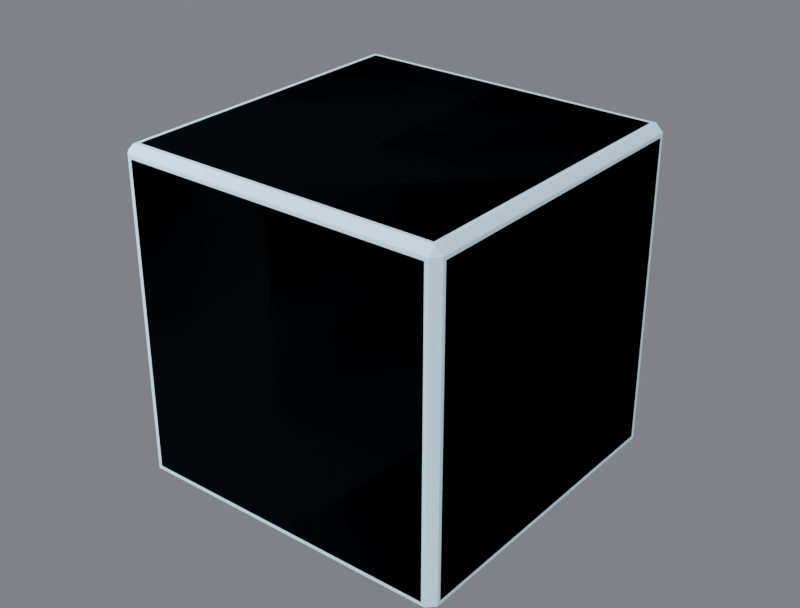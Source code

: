 # Source: R4B_BigCube2.blend  (saved by Blender 5.3.31; exported with 4.5.12 LTS)
import bpy
from mathutils import Matrix  # noqa: F401  (used for matrix-valued properties, if any)

bpy.ops.wm.read_factory_settings(use_empty=True)
scene = bpy.context.scene
scene.name = 'Scene'

# ---- collections
col_r4b_bigcube2 = bpy.data.collections.new('R4B_BigCube2'); scene.collection.children.link(col_r4b_bigcube2)
col_r4b_bigcube2_lod1 = bpy.data.collections.new('R4B_BigCube2_LOD1'); scene.collection.children.link(col_r4b_bigcube2_lod1)

# ---- materials (node trees are filled in below, after node groups)
mat_r4p_base = bpy.data.materials.new('R4P_Base')
mat_r4p_base.diffuse_color = (0.55, 0.75, 0.9, 1.0)
mat_r4p_base.roughness = 0.85

# ---- material node trees
mat_r4p_base.use_nodes = True; mat_r4p_base.node_tree.nodes.clear()
_N = mat_r4p_base.node_tree.nodes; _L = mat_r4p_base.node_tree.links
n0 = _N.new('ShaderNodeBsdfPrincipled'); n0.name = 'Principled BSDF'; n0.location = (-200, 100)
n0.inputs[0].default_value = (0.55, 0.75, 0.9, 1.0)
n0.inputs[2].default_value = 0.85
n0.inputs[10].default_value = 0.005
n1 = _N.new('ShaderNodeOutputMaterial'); n1.name = 'Material Output'; n1.location = (200, 100)
_L.new(n0.outputs[0], n1.inputs[0])
n1.is_active_output = True

# ---- world
world_w = bpy.data.worlds.new('W'); scene.world = world_w
world_w.use_nodes = True; world_w.node_tree.nodes.clear()
_N = world_w.node_tree.nodes; _L = world_w.node_tree.links
n0 = _N.new('ShaderNodeBackground'); n0.name = 'Background'; n0.location = (-200, 100)
n0.inputs[0].default_value = (0.2, 0.21, 0.23, 1.0)
n0.inputs[1].default_value = 0.9
n1 = _N.new('ShaderNodeOutputWorld'); n1.name = 'World Output'; n1.location = (200, 100)
_L.new(n0.outputs[0], n1.inputs[0])
n1.is_active_output = True

# ---- cameras
cam_cam = bpy.data.cameras.new('Cam')
cam_cam.lens = 60.0

# ---- lights
light_key = bpy.data.lights.new('Key', 'SUN')
light_key.energy = 3.2
light_fill = bpy.data.lights.new('Fill', 'AREA')
light_fill.energy = 220.0
light_fill.size = 2.5
light_rim = bpy.data.lights.new('Rim', 'AREA')
light_rim.energy = 260.0
light_rim.size = 2.5

# ---- meshes
me_r4b_bigcube2 = bpy.data.meshes.new('R4B_BigCube2')
me_r4b_bigcube2.from_pydata([(-0.26, -0.774, -0.224), (-0.224, -0.81, -0.224), (-0.224, -0.774, -0.26), (0.774, -0.81, -0.224), (0.774, -0.774, -0.26), (0.81, -0.774, -0.224), (0.81, 0.224, -0.224), (0.774, 0.224, -0.26), (0.774, 0.26, -0.224), (-0.224, 0.26, -0.224), (-0.224, 0.224, -0.26), (-0.26, 0.224, -0.224), (-0.26, -0.774, 0.774), (-0.224, -0.81, 0.774), (-0.224, -0.774, 0.81), (0.774, -0.81, 0.774), (0.774, -0.774, 0.81), (0.81, -0.774, 0.774), (0.81, 0.224, 0.774), (0.774, 0.224, 0.81), (0.774, 0.26, 0.774), (-0.224, 0.26, 0.774), (-0.224, 0.224, 0.81), (-0.26, 0.224, 0.774)], [], [(2, 1, 0), (2, 4, 3, 1), (4, 5, 3), (4, 7, 6, 5), (7, 8, 6), (7, 10, 9, 8), (10, 11, 9), (10, 2, 0, 11), (12, 13, 14), (13, 15, 16, 14), (15, 17, 16), (17, 18, 19, 16), (18, 20, 19), (20, 21, 22, 19), (21, 23, 22), (23, 12, 14, 22), (1, 3, 15, 13), (5, 6, 18, 17), (8, 9, 21, 20), (11, 0, 12, 23), (0, 1, 13, 12), (3, 5, 17, 15), (6, 8, 20, 18), (9, 11, 23, 21), (10, 7, 4, 2), (14, 16, 19, 22)])
me_r4b_bigcube2.polygons.foreach_set('use_smooth', [True] * 26)
_k = set([(0, 1), (0, 2), (0, 11), (0, 12), (1, 2), (1, 3), (1, 13), (2, 4), (2, 10), (3, 4), (3, 5), (3, 15), (4, 5), (4, 7), (5, 6), (5, 17), (6, 7), (6, 8), (6, 18), (7, 8), (7, 10), (8, 9), (8, 20), (9, 10), (9, 11), (9, 21), (10, 11), (11, 23), (12, 13), (12, 14), (12, 23), (13, 14), (13, 15), (14, 16), (14, 22), (15, 16), (15, 17), (16, 17), (16, 19), (17, 18), (18, 19), (18, 20), (19, 20), (19, 22), (20, 21), (21, 22), (21, 23), (22, 23)])
me_r4b_bigcube2.attributes.new('sharp_edge', 'BOOLEAN', 'EDGE').data.foreach_set('value', [ (min(e.vertices), max(e.vertices)) in _k for e in me_r4b_bigcube2.edges])
_uv = me_r4b_bigcube2.uv_layers.new(name='UVMap')
_uv.uv.foreach_set('vector', [0.06923, -0.9885, 0.06923, -1.058, 0.0, -0.9885, 0.06923, 0.0, 1.988, 0.0, 1.988, 0.06923, 0.06923, 0.06923, 1.988, -0.9885, 2.058, -0.9885, 1.988, -1.058, -0.9885, 0.0, 0.9308, 0.0, 0.9308, 0.06923, -0.9885, 0.06923, 1.988, 0.9308, 1.988, 1.0, 2.058, 0.9308, 1.988, 0.0, 0.06923, 0.0, 0.06923, 0.06923, 1.988, 0.06923, 0.06923, 0.9308, 0.0, 0.9308, 0.06923, 1.0, 0.9308, 0.0, -0.9885, 0.0, -0.9885, 0.06923, 0.9308, 0.06923, 0.0, -0.9885, 0.06923, -1.058, 0.06923, -0.9885, 0.06923, 1.988, 1.988, 1.988, 1.988, 2.058, 0.06923, 2.058, 1.988, -1.058, 2.058, -0.9885, 1.988, -0.9885, -0.9885, 1.988, 0.9308, 1.988, 0.9308, 2.058, -0.9885, 2.058, 2.058, 0.9308, 1.988, 1.0, 1.988, 0.9308, 1.988, 1.988, 0.06923, 1.988, 0.06923, 2.058, 1.988, 2.058, 0.06923, 1.0, 0.0, 0.9308, 0.06923, 0.9308, 0.9308, 1.988, -0.9885, 1.988, -0.9885, 2.058, 0.9308, 2.058, 0.06923, 0.06923, 1.988, 0.06923, 1.988, 1.988, 0.06923, 1.988, -0.9885, 0.06923, 0.9308, 0.06923, 0.9308, 1.988, -0.9885, 1.988, 1.988, 0.06923, 0.06923, 0.06923, 0.06923, 1.988, 1.988, 1.988, 0.9308, 0.06923, -0.9885, 0.06923, -0.9885, 1.988, 0.9308, 1.988, -0.9885, 0.06923, -1.058, 0.06923, -1.058, 1.988, -0.9885, 1.988, -1.058, 0.06923, -0.9885, 0.06923, -0.9885, 1.988, -1.058, 1.988, 0.9308, 0.06923, 1.0, 0.06923, 1.0, 1.988, 0.9308, 1.988, 1.0, 0.06923, 0.9308, 0.06923, 0.9308, 1.988, 1.0, 1.988, 0.06923, 0.9308, 1.988, 0.9308, 1.988, -0.9885, 0.06923, -0.9885, 0.06923, -0.9885, 1.988, -0.9885, 1.988, 0.9308, 0.06923, 0.9308])
me_r4b_bigcube2.materials.append(mat_r4p_base)
me_r4b_bigcube2.update()
me_r4b_bigcube2.normals_split_custom_set([tuple(v) for v in zip(*[iter([-0.4083, -0.4083, -0.8165, -0.4083, -0.4083, -0.8165, -0.4083, -0.4083, -0.8165, 0.0, -0.7071, -0.7071, 0.0, -0.7071, -0.7071, 0.0, -0.7071, -0.7071, 0.0, -0.7071, -0.7071, 0.4083, -0.4083, -0.8165, 0.4083, -0.4083, -0.8165, 0.4083, -0.4083, -0.8165, 0.7071, 0.0, -0.7071, 0.7071, 0.0, -0.7071, 0.7071, 0.0, -0.7071, 0.7071, 0.0, -0.7071, 0.4083, 0.4083, -0.8165, 0.4083, 0.4083, -0.8165, 0.4083, 0.4083, -0.8165, 0.0, 0.7071, -0.7071, 0.0, 0.7071, -0.7071, 0.0, 0.7071, -0.7071, 0.0, 0.7071, -0.7071, -0.4083, 0.4083, -0.8165, -0.4083, 0.4083, -0.8165, -0.4083, 0.4083, -0.8165, -0.7071, 0.0, -0.7071, -0.7071, 0.0, -0.7071, -0.7071, 0.0, -0.7071, -0.7071, 0.0, -0.7071, -0.4083, -0.4083, 0.8165, -0.4083, -0.4083, 0.8165, -0.4083, -0.4083, 0.8165, 0.0, -0.7071, 0.7071, 0.0, -0.7071, 0.7071, 0.0, -0.7071, 0.7071, 0.0, -0.7071, 0.7071, 0.4083, -0.4083, 0.8165, 0.4083, -0.4083, 0.8165, 0.4083, -0.4083, 0.8165, 0.7071, 0.0, 0.7071, 0.7071, 0.0, 0.7071, 0.7071, 0.0, 0.7071, 0.7071, 0.0, 0.7071, 0.4083, 0.4083, 0.8165, 0.4083, 0.4083, 0.8165, 0.4083, 0.4083, 0.8165, 0.0, 0.7071, 0.7071, 0.0, 0.7071, 0.7071, 0.0, 0.7071, 0.7071, 0.0, 0.7071, 0.7071, -0.4083, 0.4083, 0.8165, -0.4083, 0.4083, 0.8165, -0.4083, 0.4083, 0.8165, -0.7071, 0.0, 0.7071, -0.7071, 0.0, 0.7071, -0.7071, 0.0, 0.7071, -0.7071, 0.0, 0.7071, 0.0, -1.0, 0.0, 0.0, -1.0, 0.0, 0.0, -1.0, 0.0, 0.0, -1.0, 0.0, 1.0, 0.0, 0.0, 1.0, 0.0, 0.0, 1.0, 0.0, 0.0, 1.0, 0.0, 0.0, 0.0, 1.0, 0.0, 0.0, 1.0, 0.0, 0.0, 1.0, 0.0, 0.0, 1.0, 0.0, -1.0, 0.0, 0.0, -1.0, 0.0, 0.0, -1.0, 0.0, 0.0, -1.0, 0.0, 0.0, -0.7071, -0.7071, 0.0, -0.7071, -0.7071, 0.0, -0.7071, -0.7071, 0.0, -0.7071, -0.7071, 0.0, 0.7071, -0.7071, 0.0, 0.7071, -0.7071, 0.0, 0.7071, -0.7071, 0.0, 0.7071, -0.7071, 0.0, 0.7071, 0.7071, 0.0, 0.7071, 0.7071, 0.0, 0.7071, 0.7071, 0.0, 0.7071, 0.7071, 0.0, -0.7071, 0.7071, 0.0, -0.7071, 0.7071, 0.0, -0.7071, 0.7071, 0.0, -0.7071, 0.7071, 0.0, 0.0, 0.0, -1.0, 0.0, 0.0, -1.0, 0.0, 0.0, -1.0, 0.0, 0.0, -1.0, 0.0, 0.0, 1.0, 0.0, 0.0, 1.0, 0.0, 0.0, 1.0, 0.0, 0.0, 1.0])] * 3)])
me_r4b_bigcube2_lod1 = bpy.data.meshes.new('R4B_BigCube2_LOD1')
me_r4b_bigcube2_lod1.from_pydata([(-0.26, -0.786, -0.236), (-0.236, -0.81, -0.236), (-0.236, -0.786, -0.26), (0.786, -0.81, -0.236), (0.786, -0.786, -0.26), (0.81, -0.786, -0.236), (0.81, 0.236, -0.236), (0.786, 0.236, -0.26), (0.786, 0.26, -0.236), (-0.236, 0.26, -0.236), (-0.236, 0.236, -0.26), (-0.26, 0.236, -0.236), (-0.26, -0.786, 0.786), (-0.236, -0.81, 0.786), (-0.236, -0.786, 0.81), (0.786, -0.81, 0.786), (0.786, -0.786, 0.81), (0.81, -0.786, 0.786), (0.81, 0.236, 0.786), (0.786, 0.236, 0.81), (0.786, 0.26, 0.786), (-0.236, 0.26, 0.786), (-0.236, 0.236, 0.81), (-0.26, 0.236, 0.786)], [], [(2, 1, 0), (2, 4, 3, 1), (4, 5, 3), (4, 7, 6, 5), (7, 8, 6), (7, 10, 9, 8), (10, 11, 9), (10, 2, 0, 11), (12, 13, 14), (13, 15, 16, 14), (15, 17, 16), (17, 18, 19, 16), (18, 20, 19), (20, 21, 22, 19), (21, 23, 22), (23, 12, 14, 22), (1, 3, 15, 13), (5, 6, 18, 17), (8, 9, 21, 20), (11, 0, 12, 23), (0, 1, 13, 12), (3, 5, 17, 15), (6, 8, 20, 18), (9, 11, 23, 21), (10, 7, 4, 2), (14, 16, 19, 22)])
me_r4b_bigcube2_lod1.polygons.foreach_set('use_smooth', [True] * 26)
_k = set([(0, 1), (0, 2), (0, 11), (0, 12), (1, 2), (1, 3), (1, 13), (2, 4), (2, 10), (3, 4), (3, 5), (3, 15), (4, 5), (4, 7), (5, 6), (5, 17), (6, 7), (6, 8), (6, 18), (7, 8), (7, 10), (8, 9), (8, 20), (9, 10), (9, 11), (9, 21), (10, 11), (11, 23), (12, 13), (12, 14), (12, 23), (13, 14), (13, 15), (14, 16), (14, 22), (15, 16), (15, 17), (16, 17), (16, 19), (17, 18), (18, 19), (18, 20), (19, 20), (19, 22), (20, 21), (21, 22), (21, 23), (22, 23)])
me_r4b_bigcube2_lod1.attributes.new('sharp_edge', 'BOOLEAN', 'EDGE').data.foreach_set('value', [ (min(e.vertices), max(e.vertices)) in _k for e in me_r4b_bigcube2_lod1.edges])
_uv = me_r4b_bigcube2_lod1.uv_layers.new(name='UVMap')
_uv.uv.foreach_set('vector', [0.04615, -1.012, 0.04615, -1.058, 0.0, -1.012, 0.04615, 0.0, 2.012, 0.0, 2.012, 0.04615, 0.04615, 0.04615, 2.012, -1.012, 2.058, -1.012, 2.012, -1.058, -1.012, 0.0, 0.9538, 0.0, 0.9538, 0.04615, -1.012, 0.04615, 2.012, 0.9538, 2.012, 1.0, 2.058, 0.9538, 2.012, 0.0, 0.04615, 0.0, 0.04615, 0.04615, 2.012, 0.04615, 0.04615, 0.9538, 0.0, 0.9538, 0.04615, 1.0, 0.9538, 0.0, -1.012, 0.0, -1.012, 0.04615, 0.9538, 0.04615, 0.0, -1.012, 0.04615, -1.058, 0.04615, -1.012, 0.04615, 2.012, 2.012, 2.012, 2.012, 2.058, 0.04615, 2.058, 2.012, -1.058, 2.058, -1.012, 2.012, -1.012, -1.012, 2.012, 0.9538, 2.012, 0.9538, 2.058, -1.012, 2.058, 2.058, 0.9538, 2.012, 1.0, 2.012, 0.9538, 2.012, 2.012, 0.04615, 2.012, 0.04615, 2.058, 2.012, 2.058, 0.04615, 1.0, 0.0, 0.9538, 0.04615, 0.9538, 0.9538, 2.012, -1.012, 2.012, -1.012, 2.058, 0.9538, 2.058, 0.04615, 0.04615, 2.012, 0.04615, 2.012, 2.012, 0.04615, 2.012, -1.012, 0.04615, 0.9538, 0.04615, 0.9538, 2.012, -1.012, 2.012, 2.012, 0.04615, 0.04615, 0.04615, 0.04615, 2.012, 2.012, 2.012, 0.9538, 0.04615, -1.012, 0.04615, -1.012, 2.012, 0.9538, 2.012, -1.012, 0.04615, -1.058, 0.04615, -1.058, 2.012, -1.012, 2.012, -1.058, 0.04615, -1.012, 0.04615, -1.012, 2.012, -1.058, 2.012, 0.9538, 0.04615, 1.0, 0.04615, 1.0, 2.012, 0.9538, 2.012, 1.0, 0.04615, 0.9538, 0.04615, 0.9538, 2.012, 1.0, 2.012, 0.04615, 0.9538, 2.012, 0.9538, 2.012, -1.012, 0.04615, -1.012, 0.04615, -1.012, 2.012, -1.012, 2.012, 0.9538, 0.04615, 0.9538])
me_r4b_bigcube2_lod1.materials.append(mat_r4p_base)
me_r4b_bigcube2_lod1.update()
me_r4b_bigcube2_lod1.normals_split_custom_set([tuple(v) for v in zip(*[iter([-0.4083, -0.4083, -0.8165, -0.4083, -0.4083, -0.8165, -0.4083, -0.4083, -0.8165, 0.0, -0.7071, -0.7071, 0.0, -0.7071, -0.7071, 0.0, -0.7071, -0.7071, 0.0, -0.7071, -0.7071, 0.4083, -0.4083, -0.8165, 0.4083, -0.4083, -0.8165, 0.4083, -0.4083, -0.8165, 0.7071, 0.0, -0.7071, 0.7071, 0.0, -0.7071, 0.7071, 0.0, -0.7071, 0.7071, 0.0, -0.7071, 0.4083, 0.4083, -0.8165, 0.4083, 0.4083, -0.8165, 0.4083, 0.4083, -0.8165, 0.0, 0.7071, -0.7071, 0.0, 0.7071, -0.7071, 0.0, 0.7071, -0.7071, 0.0, 0.7071, -0.7071, -0.4083, 0.4083, -0.8165, -0.4083, 0.4083, -0.8165, -0.4083, 0.4083, -0.8165, -0.7071, 0.0, -0.7071, -0.7071, 0.0, -0.7071, -0.7071, 0.0, -0.7071, -0.7071, 0.0, -0.7071, -0.4083, -0.4083, 0.8165, -0.4083, -0.4083, 0.8165, -0.4083, -0.4083, 0.8165, 0.0, -0.7071, 0.7071, 0.0, -0.7071, 0.7071, 0.0, -0.7071, 0.7071, 0.0, -0.7071, 0.7071, 0.4083, -0.4083, 0.8165, 0.4083, -0.4083, 0.8165, 0.4083, -0.4083, 0.8165, 0.7071, 0.0, 0.7071, 0.7071, 0.0, 0.7071, 0.7071, 0.0, 0.7071, 0.7071, 0.0, 0.7071, 0.4083, 0.4083, 0.8165, 0.4083, 0.4083, 0.8165, 0.4083, 0.4083, 0.8165, 0.0, 0.7071, 0.7071, 0.0, 0.7071, 0.7071, 0.0, 0.7071, 0.7071, 0.0, 0.7071, 0.7071, -0.4083, 0.4083, 0.8165, -0.4083, 0.4083, 0.8165, -0.4083, 0.4083, 0.8165, -0.7071, 0.0, 0.7071, -0.7071, 0.0, 0.7071, -0.7071, 0.0, 0.7071, -0.7071, 0.0, 0.7071, 0.0, -1.0, 0.0, 0.0, -1.0, 0.0, 0.0, -1.0, 0.0, 0.0, -1.0, 0.0, 1.0, 0.0, 0.0, 1.0, 0.0, 0.0, 1.0, 0.0, 0.0, 1.0, 0.0, 0.0, 0.0, 1.0, 0.0, 0.0, 1.0, 0.0, 0.0, 1.0, 0.0, 0.0, 1.0, 0.0, -1.0, 0.0, 0.0, -1.0, 0.0, 0.0, -1.0, 0.0, 0.0, -1.0, 0.0, 0.0, -0.7071, -0.7071, 0.0, -0.7071, -0.7071, 0.0, -0.7071, -0.7071, 0.0, -0.7071, -0.7071, 0.0, 0.7071, -0.7071, 0.0, 0.7071, -0.7071, 0.0, 0.7071, -0.7071, 0.0, 0.7071, -0.7071, 0.0, 0.7071, 0.7071, 0.0, 0.7071, 0.7071, 0.0, 0.7071, 0.7071, 0.0, 0.7071, 0.7071, 0.0, -0.7071, 0.7071, 0.0, -0.7071, 0.7071, 0.0, -0.7071, 0.7071, 0.0, -0.7071, 0.7071, 0.0, 0.0, 0.0, -1.0, 0.0, 0.0, -1.0, 0.0, 0.0, -1.0, 0.0, 0.0, -1.0, 0.0, 0.0, 1.0, 0.0, 0.0, 1.0, 0.0, 0.0, 1.0, 0.0, 0.0, 1.0])] * 3)])

# ---- objects
ob_key = bpy.data.objects.new('Key', light_key)
ob_fill = bpy.data.objects.new('Fill', light_fill)
ob_rim = bpy.data.objects.new('Rim', light_rim)
ob_cam = bpy.data.objects.new('Cam', cam_cam)
ob_r4b_bigcube2_root = bpy.data.objects.new('R4B_BigCube2_ROOT', None)
ob_r4b_bigcube2 = bpy.data.objects.new('R4B_BigCube2', me_r4b_bigcube2)
ob_port_back_000 = bpy.data.objects.new('Port_back_000', None)
ob_port_back_001 = bpy.data.objects.new('Port_back_001', None)
ob_port_back_100 = bpy.data.objects.new('Port_back_100', None)
ob_port_back_101 = bpy.data.objects.new('Port_back_101', None)
ob_port_down_0_10 = bpy.data.objects.new('Port_down_0-10', None)
ob_port_down_000 = bpy.data.objects.new('Port_down_000', None)
ob_port_down_1_10 = bpy.data.objects.new('Port_down_1-10', None)
ob_port_down_100 = bpy.data.objects.new('Port_down_100', None)
ob_port_forward_0_10 = bpy.data.objects.new('Port_forward_0-10', None)
ob_port_forward_0_11 = bpy.data.objects.new('Port_forward_0-11', None)
ob_port_forward_1_10 = bpy.data.objects.new('Port_forward_1-10', None)
ob_port_forward_1_11 = bpy.data.objects.new('Port_forward_1-11', None)
ob_port_left_0_10 = bpy.data.objects.new('Port_left_0-10', None)
ob_port_left_0_11 = bpy.data.objects.new('Port_left_0-11', None)
ob_port_left_000 = bpy.data.objects.new('Port_left_000', None)
ob_port_left_001 = bpy.data.objects.new('Port_left_001', None)
ob_port_right_1_10 = bpy.data.objects.new('Port_right_1-10', None)
ob_port_right_1_11 = bpy.data.objects.new('Port_right_1-11', None)
ob_port_right_100 = bpy.data.objects.new('Port_right_100', None)
ob_port_right_101 = bpy.data.objects.new('Port_right_101', None)
ob_port_up_0_11 = bpy.data.objects.new('Port_up_0-11', None)
ob_port_up_001 = bpy.data.objects.new('Port_up_001', None)
ob_port_up_1_11 = bpy.data.objects.new('Port_up_1-11', None)
ob_port_up_101 = bpy.data.objects.new('Port_up_101', None)
ob_socket_mount = bpy.data.objects.new('Socket_Mount', None)
ob_r4b_bigcube2_lod1 = bpy.data.objects.new('R4B_BigCube2_LOD1', me_r4b_bigcube2_lod1)

# ---- transforms, parenting, visibility, modifiers, constraints
ob_key.location = (2.0, -2.0, 3.0)
ob_key.rotation_euler = (0.8727, 0.0, 0.6109)
ob_fill.location = (-3.0, -1.5, 1.5)
ob_fill.rotation_euler = (1.222, 0.0, -1.134)
ob_rim.location = (0.5, 3.5, 2.2)
ob_rim.rotation_euler = (-1.047, 0.0, 3.142)
ob_cam.location = (2.436, -2.976, 2.112)
ob_cam.rotation_euler = (1.083, 4.236e-09, 0.6747)
ob_r4b_bigcube2_root.location = (0.0, 0.0, 0.0)
ob_r4b_bigcube2_root.empty_display_size = 0.1
ob_r4b_bigcube2.parent = ob_r4b_bigcube2_root
ob_r4b_bigcube2.location = (0.0, 0.0, 0.0)
ob_r4b_bigcube2.rotation_mode = 'QUATERNION'
ob_r4b_bigcube2.rotation_quaternion = (1.0, 0.0, 0.0, 0.0)
ob_port_back_000.parent = ob_r4b_bigcube2_root
ob_port_back_000.location = (0.0, 0.26, 0.0)
ob_port_back_000.rotation_euler = (1.571, -7.55e-08, -3.142)
ob_port_back_000.scale = (1.0, 1.0, 1.0)
ob_port_back_000.empty_display_type = 'SINGLE_ARROW'
ob_port_back_000.empty_display_size = 0.06
ob_port_back_001.parent = ob_r4b_bigcube2_root
ob_port_back_001.location = (0.0, 0.26, 0.55)
ob_port_back_001.rotation_euler = (1.571, -7.55e-08, -3.142)
ob_port_back_001.scale = (1.0, 1.0, 1.0)
ob_port_back_001.empty_display_type = 'SINGLE_ARROW'
ob_port_back_001.empty_display_size = 0.06
ob_port_back_100.parent = ob_r4b_bigcube2_root
ob_port_back_100.location = (0.55, 0.26, 0.0)
ob_port_back_100.rotation_euler = (1.571, -7.55e-08, -3.142)
ob_port_back_100.scale = (1.0, 1.0, 1.0)
ob_port_back_100.empty_display_type = 'SINGLE_ARROW'
ob_port_back_100.empty_display_size = 0.06
ob_port_back_101.parent = ob_r4b_bigcube2_root
ob_port_back_101.location = (0.55, 0.26, 0.55)
ob_port_back_101.rotation_euler = (1.571, -7.55e-08, -3.142)
ob_port_back_101.scale = (1.0, 1.0, 1.0)
ob_port_back_101.empty_display_type = 'SINGLE_ARROW'
ob_port_back_101.empty_display_size = 0.06
ob_port_down_0_10.parent = ob_r4b_bigcube2_root
ob_port_down_0_10.location = (0.0, -0.55, -0.26)
ob_port_down_0_10.rotation_euler = (-0.0, -3.142, -0.0)
ob_port_down_0_10.empty_display_type = 'SINGLE_ARROW'
ob_port_down_0_10.empty_display_size = 0.06
ob_port_down_000.parent = ob_r4b_bigcube2_root
ob_port_down_000.location = (0.0, 0.0, -0.26)
ob_port_down_000.rotation_euler = (-0.0, -3.142, -0.0)
ob_port_down_000.empty_display_type = 'SINGLE_ARROW'
ob_port_down_000.empty_display_size = 0.06
ob_port_down_1_10.parent = ob_r4b_bigcube2_root
ob_port_down_1_10.location = (0.55, -0.55, -0.26)
ob_port_down_1_10.rotation_euler = (-0.0, -3.142, -0.0)
ob_port_down_1_10.empty_display_type = 'SINGLE_ARROW'
ob_port_down_1_10.empty_display_size = 0.06
ob_port_down_100.parent = ob_r4b_bigcube2_root
ob_port_down_100.location = (0.55, 0.0, -0.26)
ob_port_down_100.rotation_euler = (-0.0, -3.142, -0.0)
ob_port_down_100.empty_display_type = 'SINGLE_ARROW'
ob_port_down_100.empty_display_size = 0.06
ob_port_forward_0_10.parent = ob_r4b_bigcube2_root
ob_port_forward_0_10.location = (0.0, -0.81, 0.0)
ob_port_forward_0_10.rotation_euler = (1.571, -0.0, 0.0)
ob_port_forward_0_10.empty_display_type = 'SINGLE_ARROW'
ob_port_forward_0_10.empty_display_size = 0.06
ob_port_forward_0_11.parent = ob_r4b_bigcube2_root
ob_port_forward_0_11.location = (0.0, -0.81, 0.55)
ob_port_forward_0_11.rotation_euler = (1.571, -0.0, 0.0)
ob_port_forward_0_11.empty_display_type = 'SINGLE_ARROW'
ob_port_forward_0_11.empty_display_size = 0.06
ob_port_forward_1_10.parent = ob_r4b_bigcube2_root
ob_port_forward_1_10.location = (0.55, -0.81, 0.0)
ob_port_forward_1_10.rotation_euler = (1.571, -0.0, 0.0)
ob_port_forward_1_10.empty_display_type = 'SINGLE_ARROW'
ob_port_forward_1_10.empty_display_size = 0.06
ob_port_forward_1_11.parent = ob_r4b_bigcube2_root
ob_port_forward_1_11.location = (0.55, -0.81, 0.55)
ob_port_forward_1_11.rotation_euler = (1.571, -0.0, 0.0)
ob_port_forward_1_11.empty_display_type = 'SINGLE_ARROW'
ob_port_forward_1_11.empty_display_size = 0.06
ob_port_left_0_10.parent = ob_r4b_bigcube2_root
ob_port_left_0_10.location = (-0.26, -0.55, 0.0)
ob_port_left_0_10.rotation_euler = (1.571, -0.0, -1.571)
ob_port_left_0_10.empty_display_type = 'SINGLE_ARROW'
ob_port_left_0_10.empty_display_size = 0.06
ob_port_left_0_11.parent = ob_r4b_bigcube2_root
ob_port_left_0_11.location = (-0.26, -0.55, 0.55)
ob_port_left_0_11.rotation_euler = (1.571, -0.0, -1.571)
ob_port_left_0_11.empty_display_type = 'SINGLE_ARROW'
ob_port_left_0_11.empty_display_size = 0.06
ob_port_left_000.parent = ob_r4b_bigcube2_root
ob_port_left_000.location = (-0.26, 0.0, 0.0)
ob_port_left_000.rotation_euler = (1.571, -0.0, -1.571)
ob_port_left_000.empty_display_type = 'SINGLE_ARROW'
ob_port_left_000.empty_display_size = 0.06
ob_port_left_001.parent = ob_r4b_bigcube2_root
ob_port_left_001.location = (-0.26, 0.0, 0.55)
ob_port_left_001.rotation_euler = (1.571, -0.0, -1.571)
ob_port_left_001.empty_display_type = 'SINGLE_ARROW'
ob_port_left_001.empty_display_size = 0.06
ob_port_right_1_10.parent = ob_r4b_bigcube2_root
ob_port_right_1_10.location = (0.81, -0.55, 0.0)
ob_port_right_1_10.rotation_euler = (1.571, -0.0, 1.571)
ob_port_right_1_10.empty_display_type = 'SINGLE_ARROW'
ob_port_right_1_10.empty_display_size = 0.06
ob_port_right_1_11.parent = ob_r4b_bigcube2_root
ob_port_right_1_11.location = (0.81, -0.55, 0.55)
ob_port_right_1_11.rotation_euler = (1.571, -0.0, 1.571)
ob_port_right_1_11.empty_display_type = 'SINGLE_ARROW'
ob_port_right_1_11.empty_display_size = 0.06
ob_port_right_100.parent = ob_r4b_bigcube2_root
ob_port_right_100.location = (0.81, 0.0, 0.0)
ob_port_right_100.rotation_euler = (1.571, -0.0, 1.571)
ob_port_right_100.empty_display_type = 'SINGLE_ARROW'
ob_port_right_100.empty_display_size = 0.06
ob_port_right_101.parent = ob_r4b_bigcube2_root
ob_port_right_101.location = (0.81, 0.0, 0.55)
ob_port_right_101.rotation_euler = (1.571, -0.0, 1.571)
ob_port_right_101.empty_display_type = 'SINGLE_ARROW'
ob_port_right_101.empty_display_size = 0.06
ob_port_up_0_11.parent = ob_r4b_bigcube2_root
ob_port_up_0_11.location = (0.0, -0.55, 0.81)
ob_port_up_0_11.rotation_euler = (0.0, 0.0, -3.142)
ob_port_up_0_11.empty_display_type = 'SINGLE_ARROW'
ob_port_up_0_11.empty_display_size = 0.06
ob_port_up_001.parent = ob_r4b_bigcube2_root
ob_port_up_001.location = (0.0, 0.0, 0.81)
ob_port_up_001.rotation_euler = (0.0, 0.0, -3.142)
ob_port_up_001.empty_display_type = 'SINGLE_ARROW'
ob_port_up_001.empty_display_size = 0.06
ob_port_up_1_11.parent = ob_r4b_bigcube2_root
ob_port_up_1_11.location = (0.55, -0.55, 0.81)
ob_port_up_1_11.rotation_euler = (0.0, 0.0, -3.142)
ob_port_up_1_11.empty_display_type = 'SINGLE_ARROW'
ob_port_up_1_11.empty_display_size = 0.06
ob_port_up_101.parent = ob_r4b_bigcube2_root
ob_port_up_101.location = (0.55, 0.0, 0.81)
ob_port_up_101.rotation_euler = (0.0, 0.0, -3.142)
ob_port_up_101.empty_display_type = 'SINGLE_ARROW'
ob_port_up_101.empty_display_size = 0.06
ob_socket_mount.parent = ob_r4b_bigcube2_root
ob_socket_mount.location = (0.0, 0.0, -0.26)
ob_socket_mount.rotation_euler = (-3.142, 0.0, 0.0)
ob_socket_mount.empty_display_type = 'SINGLE_ARROW'
ob_socket_mount.empty_display_size = 0.06
ob_r4b_bigcube2_lod1.parent = ob_r4b_bigcube2_root
ob_r4b_bigcube2_lod1.location = (0.0, 0.0, 0.0)

# ---- collection membership
scene.collection.objects.link(ob_key)
scene.collection.objects.link(ob_fill)
scene.collection.objects.link(ob_rim)
scene.collection.objects.link(ob_cam)
col_r4b_bigcube2.objects.link(ob_r4b_bigcube2_root)
col_r4b_bigcube2.objects.link(ob_r4b_bigcube2)
col_r4b_bigcube2.objects.link(ob_port_back_000)
col_r4b_bigcube2.objects.link(ob_port_back_001)
col_r4b_bigcube2.objects.link(ob_port_back_100)
col_r4b_bigcube2.objects.link(ob_port_back_101)
col_r4b_bigcube2.objects.link(ob_port_down_0_10)
col_r4b_bigcube2.objects.link(ob_port_down_000)
col_r4b_bigcube2.objects.link(ob_port_down_1_10)
col_r4b_bigcube2.objects.link(ob_port_down_100)
col_r4b_bigcube2.objects.link(ob_port_forward_0_10)
col_r4b_bigcube2.objects.link(ob_port_forward_0_11)
col_r4b_bigcube2.objects.link(ob_port_forward_1_10)
col_r4b_bigcube2.objects.link(ob_port_forward_1_11)
col_r4b_bigcube2.objects.link(ob_port_left_0_10)
col_r4b_bigcube2.objects.link(ob_port_left_0_11)
col_r4b_bigcube2.objects.link(ob_port_left_000)
col_r4b_bigcube2.objects.link(ob_port_left_001)
col_r4b_bigcube2.objects.link(ob_port_right_1_10)
col_r4b_bigcube2.objects.link(ob_port_right_1_11)
col_r4b_bigcube2.objects.link(ob_port_right_100)
col_r4b_bigcube2.objects.link(ob_port_right_101)
col_r4b_bigcube2.objects.link(ob_port_up_0_11)
col_r4b_bigcube2.objects.link(ob_port_up_001)
col_r4b_bigcube2.objects.link(ob_port_up_1_11)
col_r4b_bigcube2.objects.link(ob_port_up_101)
col_r4b_bigcube2.objects.link(ob_socket_mount)
col_r4b_bigcube2_lod1.objects.link(ob_r4b_bigcube2_lod1)

# ---- scene / render settings (as saved in the file)
scene.camera = ob_cam
scene.frame_start = 1; scene.frame_end = 91; scene.frame_set(1)
scene.render.engine = 'BLENDER_EEVEE_NEXT'
scene.render.image_settings.file_format = 'JPEG'
scene.render.image_settings.color_mode = 'RGB'
scene.render.image_settings.quality = 88
scene.render.resolution_x = 800
scene.render.resolution_y = 608
scene.render.bake_bias = 0.0
scene.render.bake_samples = 0
scene.render.compositor_device = 'GPU'
scene.eevee.use_volume_custom_range = False
scene.eevee.fast_gi_thickness_near = 0.1
scene.eevee.fast_gi_thickness_far = 0.0
scene.eevee.ray_tracing_options.screen_trace_thickness = 0.1
scene.view_settings.view_transform = 'Filmic'
bpy.context.view_layer.update()

